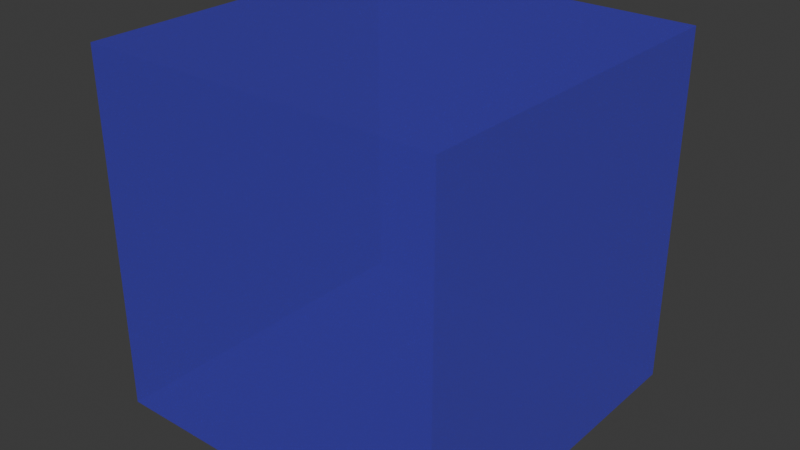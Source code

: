 # Source: crude_physics_box_collision_shape.blend  (saved by Blender 4.5.90; exported with 4.5.12 LTS)
import bpy
from mathutils import Matrix  # noqa: F401  (used for matrix-valued properties, if any)

bpy.ops.wm.read_factory_settings(use_empty=True)
scene = bpy.context.scene
scene.name = 'Scene'

# ---- collections
col_collection = bpy.data.collections.new('Collection'); scene.collection.children.link(col_collection)

# ---- materials (node trees are filled in below, after node groups)
mat_material_001 = bpy.data.materials.new('Material.001')

# ---- material node trees
mat_material_001.use_nodes = True; mat_material_001.node_tree.nodes.clear()
_N = mat_material_001.node_tree.nodes; _L = mat_material_001.node_tree.links
n0 = _N.new('ShaderNodeBsdfPrincipled'); n0.name = 'Principled BSDF'; n0.location = (-200, 100)
n0.inputs[0].default_value = (0.02751, 0.0, 0.8002, 1.0)
n0.inputs[2].default_value = 1.0
n0.inputs[4].default_value = 0.3
n1 = _N.new('ShaderNodeOutputMaterial'); n1.name = 'Material Output'; n1.location = (200, 100)
n2 = _N.new('ShaderNodeAttribute'); n2.name = 'Attribute'; n2.location = (-390, 0)
_L.new(n0.outputs[0], n1.inputs[0])
_L.new(n2.outputs[1], n0.inputs[5])
n1.is_active_output = True

# ---- world
world_world = bpy.data.worlds.new('World'); scene.world = world_world
world_world.use_nodes = True; world_world.node_tree.nodes.clear()
_N = world_world.node_tree.nodes; _L = world_world.node_tree.links
n0 = _N.new('ShaderNodeOutputWorld'); n0.name = 'World Output'; n0.location = (200, 100)
n1 = _N.new('ShaderNodeBackground'); n1.name = 'Background'; n1.location = (-200, 100)
n1.inputs[0].default_value = (0.05088, 0.05088, 0.05088, 1.0)
_L.new(n1.outputs[0], n0.inputs[0])
n0.is_active_output = True
world_world.color = (0.05088, 0.05088, 0.05088)
world_world.sun_shadow_jitter_overblur = 0.0

# ---- meshes
me_cube_004 = bpy.data.meshes.new('Cube.004')
me_cube_004.from_pydata([(-1.0, -1.0, -1.0), (-1.0, -1.0, 1.0), (-1.0, 1.0, -1.0), (-1.0, 1.0, 1.0), (1.0, -1.0, -1.0), (1.0, -1.0, 1.0), (1.0, 1.0, -1.0), (1.0, 1.0, 1.0)], [], [(0, 1, 3, 2), (2, 3, 7, 6), (6, 7, 5, 4), (4, 5, 1, 0), (2, 6, 4, 0), (7, 3, 1, 5)])
_uv = me_cube_004.uv_layers.new(name='UVMap')
_uv.uv.foreach_set('vector', [0.375, 0.0, 0.625, 0.0, 0.625, 0.25, 0.375, 0.25, 0.375, 0.25, 0.625, 0.25, 0.625, 0.5, 0.375, 0.5, 0.375, 0.5, 0.625, 0.5, 0.625, 0.75, 0.375, 0.75, 0.375, 0.75, 0.625, 0.75, 0.625, 1.0, 0.375, 1.0, 0.125, 0.5, 0.375, 0.5, 0.375, 0.75, 0.125, 0.75, 0.625, 0.5, 0.875, 0.5, 0.875, 0.75, 0.625, 0.75])
me_cube_004.materials.append(mat_material_001)
me_cube_004.update()

# ---- objects
ob_cube = bpy.data.objects.new('Cube', me_cube_004)

# ---- transforms, parenting, visibility, modifiers, constraints
ob_cube.location = (0.0, 0.0, 0.0)

# ---- collection membership
col_collection.objects.link(ob_cube)

# ---- scene / render settings (as saved in the file)
scene.frame_start = 1; scene.frame_end = 250; scene.frame_set(1)
scene.render.engine = 'BLENDER_EEVEE_NEXT'
bpy.context.view_layer.update()

# ---- added for rendering (the .blend has no active camera and no usable light): camera, sun
cam_auto = bpy.data.cameras.new('AutoCamera')
cam_auto.lens = 50.0
cam_auto.sensor_width = 36.0
cam_auto.clip_end = 1000.0
ob_auto_camera = bpy.data.objects.new('AutoCamera', cam_auto)
scene.collection.objects.link(ob_auto_camera)
ob_auto_camera.location = (3.20507, -3.84609, 2.56406)
ob_auto_camera.rotation_euler = (1.09748, -7.21219e-08, 0.694738)
scene.camera = ob_auto_camera
light_auto_sun = bpy.data.lights.new('AutoSun', 'SUN')
light_auto_sun.energy = 3.0
light_auto_sun.angle = 0.0523599
ob_auto_sun = bpy.data.objects.new('AutoSun', light_auto_sun)
scene.collection.objects.link(ob_auto_sun)
ob_auto_sun.rotation_euler = (0.872665, 0.174533, 0.523599)
bpy.context.view_layer.update()
